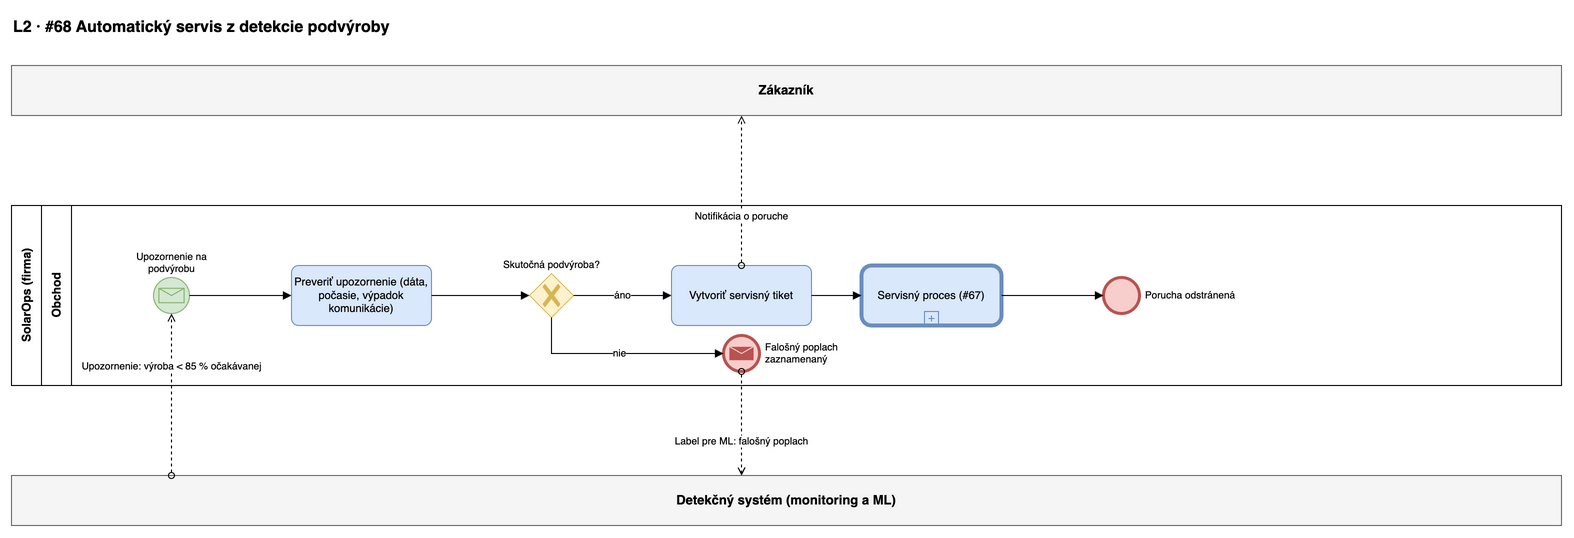

The diagram above was exported from draw.io. Its source (the exported page's mxGraphModel, read from the mxfile embedded in the PNG):
<mxGraphModel adaptiveColors="auto" grid="1" gridSize="10" guides="1" tooltips="1" connect="1" arrows="1" fold="1" page="0" math="0" shadow="0">
  <root>
    <mxCell id="0" />
    <mxCell id="1" parent="0" />
    <mxCell id="p8-title" value="L2 · #68 Automatický servis z detekcie podvýroby" style="text;html=1;fontSize=16;fontStyle=1;align=left;" vertex="1" parent="1">
      <mxGeometry x="40" y="15" width="900" height="30" as="geometry" />
    </mxCell>
    <mxCell id="p8-Z" value="Zákazník" style="rounded=0;whiteSpace=wrap;html=1;fillColor=#f5f5f5;strokeColor=#666666;fontStyle=1;fontSize=13;" vertex="1" parent="1">
      <mxGeometry x="40" y="70" width="1550" height="50" as="geometry" />
    </mxCell>
    <mxCell id="p8-M" value="Detekčný systém (monitoring a ML)" style="rounded=0;whiteSpace=wrap;html=1;fillColor=#f5f5f5;strokeColor=#666666;fontStyle=1;fontSize=13;" vertex="1" parent="1">
      <mxGeometry x="40" y="480" width="1550" height="50" as="geometry" />
    </mxCell>
    <mxCell id="p8-pool" value="SolarOps (firma)" style="swimlane;horizontal=0;whiteSpace=wrap;html=1;startSize=30;fontStyle=1;fillColor=none;" vertex="1" parent="1">
      <mxGeometry x="40" y="210" width="1550" height="180" as="geometry" />
    </mxCell>
    <mxCell id="p8-lane0" value="Obchod" style="swimlane;horizontal=0;whiteSpace=wrap;html=1;startSize=30;fillColor=none;" vertex="1" parent="p8-pool">
      <mxGeometry x="30" y="0" width="1520" height="180" as="geometry" />
    </mxCell>
    <mxCell id="p8-s" value="Upozornenie na&lt;br&gt;podvýrobu" style="shape=mxgraph.bpmn.shape;html=1;labelBackgroundColor=#ffffff;perimeter=ellipsePerimeter;outlineConnect=0;fontSize=10;outline=standard;symbol=message;fillColor=#d5e8d4;strokeColor=#82b366;verticalLabelPosition=top;verticalAlign=bottom;labelPosition=center;align=center;" vertex="1" parent="p8-lane0">
      <mxGeometry x="112" y="72" width="36" height="36" as="geometry" />
    </mxCell>
    <mxCell id="p8-t1" value="Preveriť upozornenie (dáta, počasie, výpadok komunikácie)" style="rounded=1;whiteSpace=wrap;html=1;arcSize=12;fillColor=#dae8fc;strokeColor=#6c8ebf;fontSize=11;" vertex="1" parent="p8-lane0">
      <mxGeometry x="250" y="60" width="140" height="60" as="geometry" />
    </mxCell>
    <mxCell id="p8-g" value="Skutočná podvýroba?" style="shape=mxgraph.bpmn.gateway2;html=1;labelBackgroundColor=#ffffff;perimeter=rhombusPerimeter;outlineConnect=0;fillColor=#fff2cc;strokeColor=#d6b656;fontSize=10;outline=none;symbol=none;gwType=exclusive;verticalLabelPosition=top;verticalAlign=bottom;labelPosition=center;align=center;" vertex="1" parent="p8-lane0">
      <mxGeometry x="488" y="68" width="44" height="44" as="geometry" />
    </mxCell>
    <mxCell id="p8-fp" value="Falošný poplach&lt;br&gt;zaznamenaný" style="shape=mxgraph.bpmn.shape;html=1;labelBackgroundColor=#ffffff;perimeter=ellipsePerimeter;outlineConnect=0;fontSize=10;outline=end;symbol=message;fillColor=#f8cecc;strokeColor=#b85450;verticalLabelPosition=middle;verticalAlign=middle;labelPosition=right;align=left;spacingLeft=4;" vertex="1" parent="p8-lane0">
      <mxGeometry x="682" y="130" width="36" height="36" as="geometry" />
    </mxCell>
    <mxCell id="p8-t2" value="Vytvoriť servisný tiket" style="rounded=1;whiteSpace=wrap;html=1;arcSize=12;fillColor=#dae8fc;strokeColor=#6c8ebf;fontSize=11;" vertex="1" parent="p8-lane0">
      <mxGeometry x="630" y="60" width="140" height="60" as="geometry" />
    </mxCell>
    <mxCell id="p8-t3" value="Servisný proces (#67)" style="shape=mxgraph.bpmn.task;html=1;whiteSpace=wrap;rectStyle=rounded;size=10;taskMarker=abstract;isLoopSub=1;fillColor=#dae8fc;strokeColor=#6c8ebf;fontSize=11;bpmnShapeType=call;" vertex="1" parent="p8-lane0">
      <mxGeometry x="820" y="60" width="140" height="60" as="geometry" />
    </mxCell>
    <mxCell id="p8-x" value="Porucha odstránená" style="shape=mxgraph.bpmn.shape;html=1;labelBackgroundColor=#ffffff;perimeter=ellipsePerimeter;outlineConnect=0;fontSize=10;outline=end;symbol=general;fillColor=#f8cecc;strokeColor=#b85450;verticalLabelPosition=middle;verticalAlign=middle;labelPosition=right;align=left;spacingLeft=4;" vertex="1" parent="p8-lane0">
      <mxGeometry x="1062" y="72" width="36" height="36" as="geometry" />
    </mxCell>
    <mxCell id="p8-e1" value="" style="edgeStyle=orthogonalEdgeStyle;rounded=0;html=1;endArrow=block;endFill=1;fontSize=10;labelBackgroundColor=#ffffff;exitX=1;exitY=0.5;entryX=0;entryY=0.5;" edge="1" parent="1" source="p8-s" target="p8-t1">
      <mxGeometry relative="1" as="geometry" />
    </mxCell>
    <mxCell id="p8-e2" value="" style="edgeStyle=orthogonalEdgeStyle;rounded=0;html=1;endArrow=block;endFill=1;fontSize=10;labelBackgroundColor=#ffffff;exitX=1;exitY=0.5;entryX=0;entryY=0.5;" edge="1" parent="1" source="p8-t1" target="p8-g">
      <mxGeometry relative="1" as="geometry" />
    </mxCell>
    <mxCell id="p8-e3" value="nie" style="edgeStyle=orthogonalEdgeStyle;rounded=0;html=1;endArrow=block;endFill=1;fontSize=10;labelBackgroundColor=#ffffff;exitX=0.5;exitY=1;entryX=0;entryY=0.5;" edge="1" parent="1" source="p8-g" target="p8-fp">
      <mxGeometry relative="1" as="geometry" />
    </mxCell>
    <mxCell id="p8-e4" value="áno" style="edgeStyle=orthogonalEdgeStyle;rounded=0;html=1;endArrow=block;endFill=1;fontSize=10;labelBackgroundColor=#ffffff;exitX=1;exitY=0.5;entryX=0;entryY=0.5;" edge="1" parent="1" source="p8-g" target="p8-t2">
      <mxGeometry relative="1" as="geometry" />
    </mxCell>
    <mxCell id="p8-e5" value="" style="edgeStyle=orthogonalEdgeStyle;rounded=0;html=1;endArrow=block;endFill=1;fontSize=10;labelBackgroundColor=#ffffff;exitX=1;exitY=0.5;entryX=0;entryY=0.5;" edge="1" parent="1" source="p8-t2" target="p8-t3">
      <mxGeometry relative="1" as="geometry" />
    </mxCell>
    <mxCell id="p8-e6" value="" style="edgeStyle=orthogonalEdgeStyle;rounded=0;html=1;endArrow=block;endFill=1;fontSize=10;labelBackgroundColor=#ffffff;exitX=1;exitY=0.5;entryX=0;entryY=0.5;" edge="1" parent="1" source="p8-t3" target="p8-x">
      <mxGeometry relative="1" as="geometry" />
    </mxCell>
    <mxCell id="p8-e7" value="Upozornenie: výroba &lt; 85 % očakávanej" style="edgeStyle=orthogonalEdgeStyle;rounded=0;html=1;dashed=1;endArrow=open;endFill=0;startArrow=oval;startFill=0;fontSize=10;labelBackgroundColor=#ffffff;exitX=0.1032;exitY=0;entryX=0.5;entryY=1;" edge="1" parent="1" source="p8-M" target="p8-s">
      <mxGeometry x="0.35" relative="1" as="geometry" />
    </mxCell>
    <mxCell id="p8-e8" value="Label pre ML: falošný poplach" style="edgeStyle=orthogonalEdgeStyle;rounded=0;html=1;dashed=1;endArrow=open;endFill=0;startArrow=oval;startFill=0;fontSize=10;labelBackgroundColor=#ffffff;exitX=0.5;exitY=1;entryX=0.4710;entryY=0;" edge="1" parent="1" source="p8-fp" target="p8-M">
      <mxGeometry x="0.35" relative="1" as="geometry" />
    </mxCell>
    <mxCell id="p8-e9" value="Notifikácia o poruche" style="edgeStyle=orthogonalEdgeStyle;rounded=0;html=1;dashed=1;endArrow=open;endFill=0;startArrow=oval;startFill=0;fontSize=10;labelBackgroundColor=#ffffff;exitX=0.5;exitY=0;entryX=0.4710;entryY=1;" edge="1" parent="1" source="p8-t2" target="p8-Z">
      <mxGeometry x="-0.35" relative="1" as="geometry" />
    </mxCell>
  </root>
</mxGraphModel>